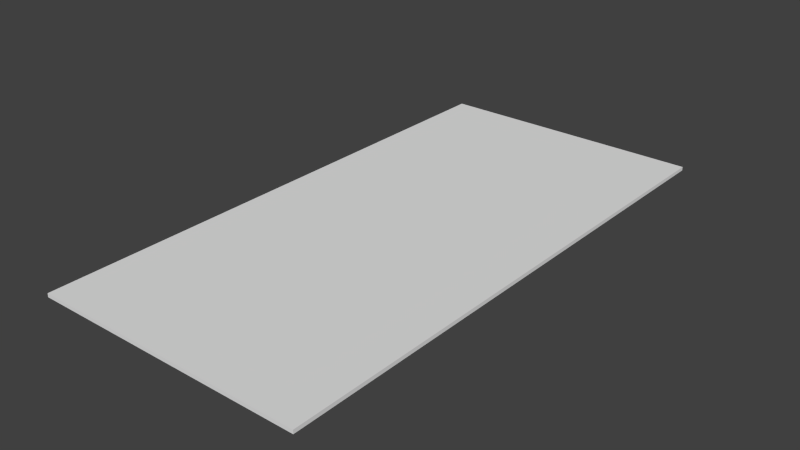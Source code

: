 # Source: Half3x3Floor.blend  (saved by Blender 2.73.0; exported with 4.5.12 LTS)
import bpy
from mathutils import Matrix  # noqa: F401  (used for matrix-valued properties, if any)

bpy.ops.wm.read_factory_settings(use_empty=True)
scene = bpy.context.scene
scene.name = 'Scene'

# ---- collections
col_collection_1 = bpy.data.collections.new('Collection 1'); scene.collection.children.link(col_collection_1)

# ---- world
world_world = bpy.data.worlds.new('World'); scene.world = world_world
world_world.color = (0.05088, 0.05088, 0.05088)
world_world.use_sun_shadow = False
world_world.sun_shadow_jitter_overblur = 0.0
world_world.cycles.sampling_method = 'MANUAL'
world_world.cycles.sample_map_resolution = 256

# ---- meshes
me_cube_001 = bpy.data.meshes.new('Cube.001')
me_cube_001.from_pydata([(-1.0, -3.0, 0.0), (-1.0, 3.0, 0.0), (1.0, 3.0, 0.0), (1.0, -3.0, 0.0), (-1.0, -3.0, 2.0), (-1.0, 3.0, 2.0), (1.0, 3.0, 2.0), (1.0, -3.0, 2.0)], [], [(4, 5, 1, 0), (5, 6, 2, 1), (6, 7, 3, 2), (7, 4, 0, 3), (0, 1, 2, 3), (7, 6, 5, 4)])
me_cube_001.use_remesh_preserve_volume = False
me_cube_001.use_remesh_preserve_attributes = False
me_cube_001.use_mirror_vertex_groups = False
me_cube_001.update()

# ---- objects
ob_floor = bpy.data.objects.new('Floor', me_cube_001)

# ---- transforms, parenting, visibility, modifiers, constraints
ob_floor.location = (0.0, 0.0, 0.0)
ob_floor.scale = (150.0, 100.0, 2.0)
ob_floor.lineart.crease_threshold = 0.0

# ---- collection membership
col_collection_1.objects.link(ob_floor)

# ---- scene / render settings (as saved in the file)
scene.frame_start = 1; scene.frame_end = 250; scene.frame_set(1)
scene.render.engine = 'BLENDER_EEVEE_NEXT'
scene.render.resolution_percentage = 50
scene.render.dither_intensity = 0.0
scene.cycles.use_denoising = False
scene.cycles.samples = 10
scene.cycles.sampling_pattern = 'TABULATED_SOBOL'
scene.cycles.light_sampling_threshold = 0.0
scene.cycles.use_adaptive_sampling = False
scene.cycles.use_light_tree = False
scene.cycles.blur_glossy = 0.0
scene.cycles.pixel_filter_type = 'GAUSSIAN'
scene.cycles.sample_clamp_indirect = 0.0
scene.view_settings.view_transform = 'Standard'
bpy.context.view_layer.update()

# ---- added for rendering (the .blend has no active camera and no usable light): camera, sun
cam_auto = bpy.data.cameras.new('AutoCamera')
cam_auto.lens = 50.0
cam_auto.sensor_width = 36.0
cam_auto.clip_end = 10892.7
ob_auto_camera = bpy.data.objects.new('AutoCamera', cam_auto)
scene.collection.objects.link(ob_auto_camera)
ob_auto_camera.location = (620.671, -744.805, 498.536)
ob_auto_camera.rotation_euler = (1.09748, -7.21219e-08, 0.694738)
scene.camera = ob_auto_camera
light_auto_sun = bpy.data.lights.new('AutoSun', 'SUN')
light_auto_sun.energy = 3.0
light_auto_sun.angle = 0.0523599
ob_auto_sun = bpy.data.objects.new('AutoSun', light_auto_sun)
scene.collection.objects.link(ob_auto_sun)
ob_auto_sun.rotation_euler = (0.872665, 0.174533, 0.523599)
bpy.context.view_layer.update()
